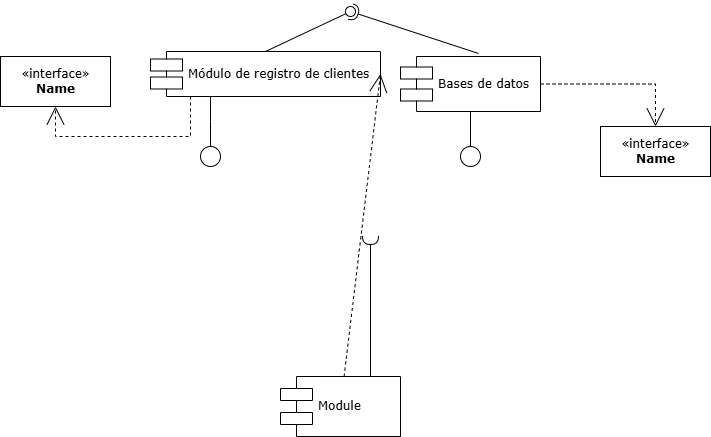

The diagram above was exported from draw.io. Its source (the exported page's mxGraphModel, read from the mxfile embedded in the PNG):
<mxGraphModel dx="965" dy="521" grid="1" gridSize="10" guides="1" tooltips="1" connect="1" arrows="1" fold="1" page="1" pageScale="1" pageWidth="1100" pageHeight="850" background="none" math="0" shadow="0">
  <root>
    <mxCell id="0" />
    <mxCell id="1" parent="0" />
    <mxCell id="39150e848f15840c-4" value="&amp;laquo;interface&amp;raquo;&lt;br&gt;&lt;b&gt;Name&lt;/b&gt;" style="html=1;rounded=0;shadow=0;comic=0;labelBackgroundColor=none;strokeWidth=1;fontFamily=Verdana;fontSize=12;align=center;" parent="1" vertex="1">
      <mxGeometry x="160" y="140" width="110" height="50" as="geometry" />
    </mxCell>
    <mxCell id="39150e848f15840c-5" value="Módulo de registro de clientes" style="shape=component;align=left;spacingLeft=36;rounded=0;shadow=0;comic=0;labelBackgroundColor=none;strokeWidth=1;fontFamily=Verdana;fontSize=12;html=1;" parent="1" vertex="1">
      <mxGeometry x="310" y="135" width="230" height="45" as="geometry" />
    </mxCell>
    <mxCell id="39150e848f15840c-6" value="" style="ellipse;whiteSpace=wrap;html=1;rounded=0;shadow=0;comic=0;labelBackgroundColor=none;strokeWidth=1;fontFamily=Verdana;fontSize=12;align=center;" parent="1" vertex="1">
      <mxGeometry x="360" y="230" width="20" height="20" as="geometry" />
    </mxCell>
    <mxCell id="39150e848f15840c-7" value="Bases de datos" style="shape=component;align=left;spacingLeft=36;rounded=0;shadow=0;comic=0;labelBackgroundColor=none;strokeWidth=1;fontFamily=Verdana;fontSize=12;html=1;" parent="1" vertex="1">
      <mxGeometry x="560" y="140" width="140" height="55" as="geometry" />
    </mxCell>
    <mxCell id="39150e848f15840c-8" value="&amp;laquo;interface&amp;raquo;&lt;br&gt;&lt;b&gt;Name&lt;/b&gt;" style="html=1;rounded=0;shadow=0;comic=0;labelBackgroundColor=none;strokeWidth=1;fontFamily=Verdana;fontSize=12;align=center;" parent="1" vertex="1">
      <mxGeometry x="760" y="210" width="110" height="50" as="geometry" />
    </mxCell>
    <mxCell id="39150e848f15840c-9" value="" style="ellipse;whiteSpace=wrap;html=1;rounded=0;shadow=0;comic=0;labelBackgroundColor=none;strokeWidth=1;fontFamily=Verdana;fontSize=12;align=center;" parent="1" vertex="1">
      <mxGeometry x="620" y="230" width="20" height="20" as="geometry" />
    </mxCell>
    <mxCell id="39150e848f15840c-10" value="Module" style="shape=component;align=left;spacingLeft=36;rounded=0;shadow=0;comic=0;labelBackgroundColor=none;strokeWidth=1;fontFamily=Verdana;fontSize=12;html=1;" parent="1" vertex="1">
      <mxGeometry x="440" y="460" width="120" height="60" as="geometry" />
    </mxCell>
    <mxCell id="39150e848f15840c-11" style="edgeStyle=none;rounded=0;html=1;dashed=1;labelBackgroundColor=none;startArrow=none;startFill=0;startSize=8;endArrow=open;endFill=0;endSize=16;fontFamily=Verdana;fontSize=12;entryX=1;entryY=0.5;entryDx=0;entryDy=0;" parent="1" source="39150e848f15840c-10" target="39150e848f15840c-5" edge="1">
      <mxGeometry relative="1" as="geometry" />
    </mxCell>
    <mxCell id="39150e848f15840c-13" style="edgeStyle=elbowEdgeStyle;rounded=0;html=1;labelBackgroundColor=none;startArrow=none;startFill=0;startSize=8;endArrow=none;endFill=0;endSize=16;fontFamily=Verdana;fontSize=12;" parent="1" source="39150e848f15840c-9" target="39150e848f15840c-7" edge="1">
      <mxGeometry relative="1" as="geometry" />
    </mxCell>
    <mxCell id="39150e848f15840c-14" style="edgeStyle=elbowEdgeStyle;rounded=0;html=1;labelBackgroundColor=none;startArrow=none;startFill=0;startSize=8;endArrow=none;endFill=0;endSize=16;fontFamily=Verdana;fontSize=12;" parent="1" source="39150e848f15840c-6" target="39150e848f15840c-5" edge="1">
      <mxGeometry relative="1" as="geometry" />
    </mxCell>
    <mxCell id="39150e848f15840c-15" style="edgeStyle=orthogonalEdgeStyle;rounded=0;html=1;labelBackgroundColor=none;startArrow=none;startFill=0;startSize=8;endArrow=open;endFill=0;endSize=16;fontFamily=Verdana;fontSize=12;dashed=1;" parent="1" source="39150e848f15840c-5" target="39150e848f15840c-4" edge="1">
      <mxGeometry relative="1" as="geometry">
        <Array as="points">
          <mxPoint x="350" y="220" />
          <mxPoint x="215" y="220" />
        </Array>
      </mxGeometry>
    </mxCell>
    <mxCell id="39150e848f15840c-16" style="edgeStyle=orthogonalEdgeStyle;rounded=0;html=1;dashed=1;labelBackgroundColor=none;startArrow=none;startFill=0;startSize=8;endArrow=open;endFill=0;endSize=16;fontFamily=Verdana;fontSize=12;" parent="1" source="39150e848f15840c-7" target="39150e848f15840c-8" edge="1">
      <mxGeometry relative="1" as="geometry" />
    </mxCell>
    <mxCell id="iw7w6MlVAsdhNzvHT_4H-1" value="" style="rounded=0;orthogonalLoop=1;jettySize=auto;html=1;endArrow=halfCircle;endFill=0;endSize=6;strokeWidth=1;sketch=0;fontSize=12;curved=1;exitX=0.75;exitY=0;exitDx=0;exitDy=0;" parent="1" source="39150e848f15840c-10" edge="1">
      <mxGeometry relative="1" as="geometry">
        <mxPoint x="620" y="360" as="sourcePoint" />
        <mxPoint x="530" y="320" as="targetPoint" />
      </mxGeometry>
    </mxCell>
    <mxCell id="iw7w6MlVAsdhNzvHT_4H-2" value="" style="ellipse;whiteSpace=wrap;html=1;align=center;aspect=fixed;fillColor=none;strokeColor=none;resizable=0;perimeter=centerPerimeter;rotatable=0;allowArrows=0;points=[];outlineConnect=1;" parent="1" vertex="1">
      <mxGeometry x="340" y="370" width="10" height="10" as="geometry" />
    </mxCell>
    <mxCell id="iw7w6MlVAsdhNzvHT_4H-3" value="" style="rounded=0;orthogonalLoop=1;jettySize=auto;html=1;endArrow=halfCircle;endFill=0;endSize=6;strokeWidth=1;sketch=0;exitX=0.557;exitY=-0.055;exitDx=0;exitDy=0;exitPerimeter=0;" parent="1" source="39150e848f15840c-7" target="iw7w6MlVAsdhNzvHT_4H-5" edge="1">
      <mxGeometry relative="1" as="geometry">
        <mxPoint x="530" y="95" as="sourcePoint" />
      </mxGeometry>
    </mxCell>
    <mxCell id="iw7w6MlVAsdhNzvHT_4H-4" value="" style="rounded=0;orthogonalLoop=1;jettySize=auto;html=1;endArrow=oval;endFill=0;sketch=0;sourcePerimeterSpacing=0;targetPerimeterSpacing=0;endSize=10;exitX=0.5;exitY=0;exitDx=0;exitDy=0;" parent="1" source="39150e848f15840c-5" target="iw7w6MlVAsdhNzvHT_4H-5" edge="1">
      <mxGeometry relative="1" as="geometry">
        <mxPoint x="490" y="95" as="sourcePoint" />
      </mxGeometry>
    </mxCell>
    <mxCell id="iw7w6MlVAsdhNzvHT_4H-5" value="" style="ellipse;whiteSpace=wrap;html=1;align=center;aspect=fixed;fillColor=none;strokeColor=none;resizable=0;perimeter=centerPerimeter;rotatable=0;allowArrows=0;points=[];outlineConnect=1;" parent="1" vertex="1">
      <mxGeometry x="505" y="90" width="10" height="10" as="geometry" />
    </mxCell>
  </root>
</mxGraphModel>